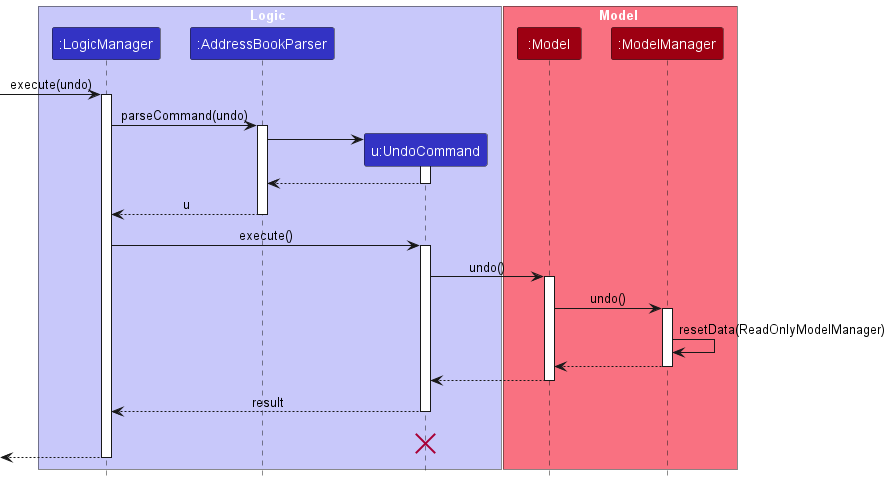

The diagram above was rendered by PlantUML. Its source (embedded in the PNG):
@startuml
!include style.puml
skinparam ArrowFontStyle plain

box Logic LOGIC_COLOR_T1
participant ":LogicManager" as LogicManager LOGIC_COLOR
participant ":AddressBookParser" as AddressBookParser LOGIC_COLOR
participant "u:UndoCommand" as UndoCommand LOGIC_COLOR
end box

box Model MODEL_COLOR_T1
participant ":Model" as Model MODEL_COLOR
participant ":ModelManager" as ModelManager MODEL_COLOR
end box
[-> LogicManager : execute(undo)
activate LogicManager

LogicManager -> AddressBookParser : parseCommand(undo)
activate AddressBookParser

create UndoCommand
AddressBookParser -> UndoCommand
activate UndoCommand

UndoCommand --> AddressBookParser
deactivate UndoCommand

AddressBookParser --> LogicManager : u
deactivate AddressBookParser

LogicManager -> UndoCommand : execute()
activate UndoCommand

UndoCommand -> Model : undo()
activate Model

Model -> ModelManager : undo()
activate ModelManager

ModelManager -> ModelManager :resetData(ReadOnlyModelManager)
ModelManager --> Model :
deactivate ModelManager

Model --> UndoCommand
deactivate Model

UndoCommand --> LogicManager : result
deactivate UndoCommand
UndoCommand -[hidden]-> LogicManager : result
destroy UndoCommand

[<--LogicManager
deactivate LogicManager
@enduml